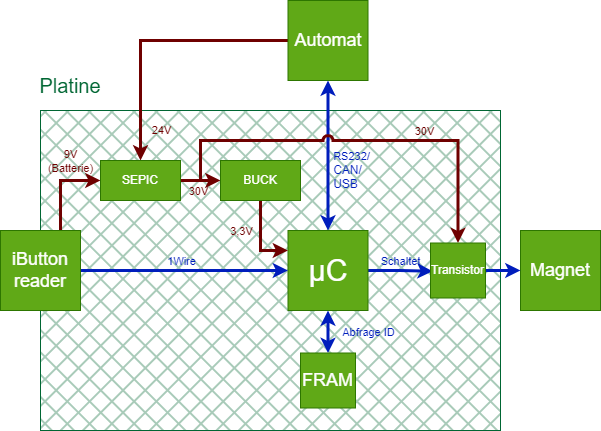

The diagram above was exported from draw.io. Its source (the exported page's mxGraphModel, read from the mxfile embedded in the PNG):
<mxGraphModel dx="810" dy="473" grid="1" gridSize="10" guides="1" tooltips="1" connect="1" arrows="1" fold="1" page="1" pageScale="1" pageWidth="827" pageHeight="1169" math="0" shadow="0">
  <root>
    <mxCell id="0" />
    <mxCell id="1" parent="0" />
    <mxCell id="DAWMF_1Opdh2Pv-steDE-5" value="" style="rounded=0;whiteSpace=wrap;html=1;verticalAlign=top;align=left;labelBackgroundColor=none;fontFamily=Helvetica;horizontal=1;fillStyle=cross-hatch;fontColor=#333333;strokeColor=#006633;fillColor=#006633;" parent="1" vertex="1">
      <mxGeometry x="240" y="280" width="460" height="320" as="geometry" />
    </mxCell>
    <mxCell id="DAWMF_1Opdh2Pv-steDE-9" style="edgeStyle=orthogonalEdgeStyle;rounded=0;orthogonalLoop=1;jettySize=auto;html=1;exitX=0.5;exitY=1;exitDx=0;exitDy=0;startArrow=classic;startFill=1;labelBackgroundColor=none;fontFamily=Helvetica;horizontal=1;fontColor=default;strokeColor=#001DBC;strokeWidth=3;fillColor=#0050ef;" parent="1" source="DAWMF_1Opdh2Pv-steDE-1" target="DAWMF_1Opdh2Pv-steDE-3" edge="1">
      <mxGeometry relative="1" as="geometry" />
    </mxCell>
    <mxCell id="8kEHXeR9btREko5PHEKB-12" value="Abfrage ID" style="edgeLabel;html=1;align=center;verticalAlign=middle;resizable=0;points=[];labelBackgroundColor=none;fontColor=#001DBC;" parent="DAWMF_1Opdh2Pv-steDE-9" vertex="1" connectable="0">
      <mxGeometry x="0.1576" relative="1" as="geometry">
        <mxPoint x="40" y="-4" as="offset" />
      </mxGeometry>
    </mxCell>
    <mxCell id="DAWMF_1Opdh2Pv-steDE-15" style="edgeStyle=orthogonalEdgeStyle;rounded=0;orthogonalLoop=1;jettySize=auto;html=1;entryX=0.5;entryY=1;entryDx=0;entryDy=0;startArrow=classic;startFill=1;labelBackgroundColor=none;fontFamily=Helvetica;horizontal=1;fontColor=default;strokeColor=#001DBC;strokeWidth=3;fillColor=#0050ef;" parent="1" source="DAWMF_1Opdh2Pv-steDE-1" target="DAWMF_1Opdh2Pv-steDE-14" edge="1">
      <mxGeometry relative="1" as="geometry" />
    </mxCell>
    <mxCell id="8kEHXeR9btREko5PHEKB-10" value="RS232/&lt;br style=&quot;font-size: 12px;&quot;&gt;&lt;div style=&quot;font-size: 12px; text-align: left;&quot;&gt;CAN/&lt;/div&gt;&lt;div style=&quot;font-size: 12px; text-align: left;&quot;&gt;USB&lt;/div&gt;" style="edgeLabel;html=1;align=center;verticalAlign=middle;resizable=0;points=[];labelBackgroundColor=none;fontColor=#001DBC;" parent="DAWMF_1Opdh2Pv-steDE-15" vertex="1" connectable="0">
      <mxGeometry x="0.2225" relative="1" as="geometry">
        <mxPoint x="23" y="31" as="offset" />
      </mxGeometry>
    </mxCell>
    <mxCell id="8kEHXeR9btREko5PHEKB-16" style="edgeStyle=orthogonalEdgeStyle;rounded=0;orthogonalLoop=1;jettySize=auto;html=1;entryX=0.039;entryY=0.515;entryDx=0;entryDy=0;entryPerimeter=0;labelBackgroundColor=none;fontColor=default;strokeColor=#001DBC;strokeWidth=3;fillColor=#0050ef;" parent="1" source="DAWMF_1Opdh2Pv-steDE-1" target="8kEHXeR9btREko5PHEKB-15" edge="1">
      <mxGeometry relative="1" as="geometry" />
    </mxCell>
    <mxCell id="8kEHXeR9btREko5PHEKB-17" value="Schaltet" style="edgeLabel;html=1;align=center;verticalAlign=middle;resizable=0;points=[];labelBackgroundColor=none;fontColor=#001DBC;" parent="8kEHXeR9btREko5PHEKB-16" vertex="1" connectable="0">
      <mxGeometry x="-0.3191" relative="1" as="geometry">
        <mxPoint x="10" y="-10" as="offset" />
      </mxGeometry>
    </mxCell>
    <mxCell id="DAWMF_1Opdh2Pv-steDE-1" value="&lt;font style=&quot;font-size: 30px;&quot;&gt;µC&lt;/font&gt;" style="whiteSpace=wrap;html=1;aspect=fixed;labelBackgroundColor=none;fontFamily=Helvetica;horizontal=1;rounded=0;fillColor=#60a917;strokeColor=#2D7600;fontColor=#FFFFFF;" parent="1" vertex="1">
      <mxGeometry x="487.5" y="400" width="80" height="80" as="geometry" />
    </mxCell>
    <mxCell id="DAWMF_1Opdh2Pv-steDE-2" value="&lt;font style=&quot;font-size: 18px;&quot;&gt;Magnet&lt;/font&gt;" style="whiteSpace=wrap;html=1;aspect=fixed;labelBackgroundColor=none;fontFamily=Helvetica;horizontal=1;rounded=0;fillColor=#60a917;strokeColor=#2D7600;fontColor=#FFFFFF;" parent="1" vertex="1">
      <mxGeometry x="720" y="400" width="80" height="80" as="geometry" />
    </mxCell>
    <mxCell id="DAWMF_1Opdh2Pv-steDE-3" value="&lt;font style=&quot;font-size: 18px;&quot;&gt;FRAM&lt;/font&gt;" style="whiteSpace=wrap;html=1;aspect=fixed;labelBackgroundColor=none;fontFamily=Helvetica;horizontal=1;rounded=0;fillColor=#60a917;strokeColor=#2D7600;fontColor=#FFFFFF;" parent="1" vertex="1">
      <mxGeometry x="500" y="522.5" width="55" height="55" as="geometry" />
    </mxCell>
    <mxCell id="DAWMF_1Opdh2Pv-steDE-7" style="edgeStyle=orthogonalEdgeStyle;rounded=0;orthogonalLoop=1;jettySize=auto;html=1;labelBackgroundColor=none;fontFamily=Helvetica;horizontal=1;fontColor=default;strokeColor=#001DBC;strokeWidth=3;fillColor=#0050ef;" parent="1" source="DAWMF_1Opdh2Pv-steDE-4" target="DAWMF_1Opdh2Pv-steDE-1" edge="1">
      <mxGeometry relative="1" as="geometry">
        <Array as="points">
          <mxPoint x="430" y="440" />
          <mxPoint x="430" y="440" />
        </Array>
      </mxGeometry>
    </mxCell>
    <mxCell id="8kEHXeR9btREko5PHEKB-9" value="1Wire" style="edgeLabel;html=1;align=center;verticalAlign=middle;resizable=0;points=[];labelBackgroundColor=none;fontColor=#001DBC;" parent="DAWMF_1Opdh2Pv-steDE-7" vertex="1" connectable="0">
      <mxGeometry x="-0.0455" y="-1" relative="1" as="geometry">
        <mxPoint x="1" y="-11" as="offset" />
      </mxGeometry>
    </mxCell>
    <mxCell id="8kEHXeR9btREko5PHEKB-4" style="edgeStyle=orthogonalEdgeStyle;rounded=0;orthogonalLoop=1;jettySize=auto;html=1;exitX=0.75;exitY=0;exitDx=0;exitDy=0;entryX=0;entryY=0.5;entryDx=0;entryDy=0;labelBackgroundColor=none;fontColor=default;strokeColor=#6F0000;strokeWidth=3;fillColor=#a20025;" parent="1" source="DAWMF_1Opdh2Pv-steDE-4" target="8kEHXeR9btREko5PHEKB-2" edge="1">
      <mxGeometry relative="1" as="geometry" />
    </mxCell>
    <mxCell id="8kEHXeR9btREko5PHEKB-8" value="9V&lt;br&gt;(Batterie)" style="edgeLabel;html=1;align=center;verticalAlign=middle;resizable=0;points=[];labelBackgroundColor=none;fontColor=#6F0000;" parent="8kEHXeR9btREko5PHEKB-4" vertex="1" connectable="0">
      <mxGeometry x="0.3" y="-1" relative="1" as="geometry">
        <mxPoint y="-21" as="offset" />
      </mxGeometry>
    </mxCell>
    <mxCell id="DAWMF_1Opdh2Pv-steDE-4" value="&lt;font style=&quot;font-size: 18px;&quot;&gt;iButton reader&lt;/font&gt;" style="whiteSpace=wrap;html=1;aspect=fixed;labelBackgroundColor=none;fontFamily=Helvetica;horizontal=1;rounded=0;fillColor=#60a917;strokeColor=#2D7600;fontColor=#FFFFFF;" parent="1" vertex="1">
      <mxGeometry x="200" y="400" width="80" height="80" as="geometry" />
    </mxCell>
    <mxCell id="8kEHXeR9btREko5PHEKB-5" style="edgeStyle=orthogonalEdgeStyle;rounded=0;orthogonalLoop=1;jettySize=auto;html=1;entryX=0.5;entryY=0;entryDx=0;entryDy=0;labelBackgroundColor=none;fontColor=default;strokeColor=#6F0000;strokeWidth=3;fillColor=#a20025;" parent="1" source="DAWMF_1Opdh2Pv-steDE-14" target="8kEHXeR9btREko5PHEKB-2" edge="1">
      <mxGeometry relative="1" as="geometry" />
    </mxCell>
    <mxCell id="8kEHXeR9btREko5PHEKB-7" value="24V" style="edgeLabel;html=1;align=center;verticalAlign=middle;resizable=0;points=[];labelBackgroundColor=none;fontColor=#6F0000;" parent="8kEHXeR9btREko5PHEKB-5" vertex="1" connectable="0">
      <mxGeometry x="0.4357" y="1" relative="1" as="geometry">
        <mxPoint x="19" y="45" as="offset" />
      </mxGeometry>
    </mxCell>
    <mxCell id="DAWMF_1Opdh2Pv-steDE-14" value="&lt;font style=&quot;font-size: 18px;&quot;&gt;Automat&lt;/font&gt;" style="whiteSpace=wrap;html=1;aspect=fixed;labelBackgroundColor=none;fontFamily=Helvetica;horizontal=1;rounded=0;fillColor=#60a917;strokeColor=#2D7600;fontColor=#FFFFFF;" parent="1" vertex="1">
      <mxGeometry x="487.5" y="170" width="80" height="80" as="geometry" />
    </mxCell>
    <mxCell id="lNmfYnEP6FEeJP3mTJlk-1" value="&lt;font style=&quot;font-size: 20px;&quot;&gt;Platine&lt;/font&gt;" style="text;html=1;align=center;verticalAlign=middle;whiteSpace=wrap;rounded=0;labelBackgroundColor=none;fontColor=#006633;" parent="1" vertex="1">
      <mxGeometry x="240" y="240" width="60" height="30" as="geometry" />
    </mxCell>
    <mxCell id="8kEHXeR9btREko5PHEKB-13" style="edgeStyle=orthogonalEdgeStyle;rounded=0;orthogonalLoop=1;jettySize=auto;html=1;entryX=0;entryY=0.5;entryDx=0;entryDy=0;labelBackgroundColor=none;fontColor=default;strokeColor=#6F0000;jumpStyle=arc;strokeWidth=3;fillColor=#a20025;" parent="1" source="8kEHXeR9btREko5PHEKB-2" target="8kEHXeR9btREko5PHEKB-6" edge="1">
      <mxGeometry relative="1" as="geometry" />
    </mxCell>
    <mxCell id="8kEHXeR9btREko5PHEKB-14" value="30V" style="edgeLabel;html=1;align=center;verticalAlign=middle;resizable=0;points=[];labelBackgroundColor=none;fontColor=#6F0000;" parent="8kEHXeR9btREko5PHEKB-13" vertex="1" connectable="0">
      <mxGeometry x="-0.134" y="-1" relative="1" as="geometry">
        <mxPoint y="9" as="offset" />
      </mxGeometry>
    </mxCell>
    <mxCell id="8kEHXeR9btREko5PHEKB-20" style="edgeStyle=orthogonalEdgeStyle;rounded=0;orthogonalLoop=1;jettySize=auto;html=1;entryX=0.5;entryY=0;entryDx=0;entryDy=0;strokeColor=#6F0000;jumpStyle=arc;strokeWidth=3;fillColor=#a20025;" parent="1" source="8kEHXeR9btREko5PHEKB-2" edge="1">
      <mxGeometry relative="1" as="geometry">
        <mxPoint x="340" y="370" as="sourcePoint" />
        <mxPoint x="657.4999999999999" y="412.5" as="targetPoint" />
        <Array as="points">
          <mxPoint x="400" y="350" />
          <mxPoint x="400" y="310" />
          <mxPoint x="657" y="310" />
        </Array>
      </mxGeometry>
    </mxCell>
    <mxCell id="8kEHXeR9btREko5PHEKB-21" value="&lt;font&gt;30V&lt;/font&gt;" style="edgeLabel;html=1;align=center;verticalAlign=middle;resizable=0;points=[];labelBackgroundColor=none;fontColor=#6F0000;" parent="8kEHXeR9btREko5PHEKB-20" vertex="1" connectable="0">
      <mxGeometry x="-0.4347" y="-2" relative="1" as="geometry">
        <mxPoint x="164" y="-12" as="offset" />
      </mxGeometry>
    </mxCell>
    <mxCell id="8kEHXeR9btREko5PHEKB-2" value="SEPIC" style="rounded=0;whiteSpace=wrap;html=1;labelBackgroundColor=none;fillColor=#60a917;strokeColor=#2D7600;fontColor=#FFFFFF;" parent="1" vertex="1">
      <mxGeometry x="300" y="330" width="80" height="40" as="geometry" />
    </mxCell>
    <mxCell id="nJmxx58iF6XYckU7piHX-3" style="edgeStyle=orthogonalEdgeStyle;rounded=0;orthogonalLoop=1;jettySize=auto;html=1;entryX=0;entryY=0.25;entryDx=0;entryDy=0;fontColor=#4D4D4D;strokeColor=#6F0000;strokeWidth=3;fillColor=#a20025;" edge="1" parent="1" source="8kEHXeR9btREko5PHEKB-6" target="DAWMF_1Opdh2Pv-steDE-1">
      <mxGeometry relative="1" as="geometry" />
    </mxCell>
    <mxCell id="nJmxx58iF6XYckU7piHX-4" value="3,3V" style="edgeLabel;html=1;align=center;verticalAlign=middle;resizable=0;points=[];fontColor=#6F0000;labelBackgroundColor=none;" vertex="1" connectable="0" parent="nJmxx58iF6XYckU7piHX-3">
      <mxGeometry x="-0.2814" y="-2" relative="1" as="geometry">
        <mxPoint x="-18" y="2" as="offset" />
      </mxGeometry>
    </mxCell>
    <mxCell id="8kEHXeR9btREko5PHEKB-6" value="BUCK" style="rounded=0;whiteSpace=wrap;html=1;labelBackgroundColor=none;fillColor=#60a917;strokeColor=#2D7600;fontColor=#FFFFFF;" parent="1" vertex="1">
      <mxGeometry x="420" y="330" width="80" height="40" as="geometry" />
    </mxCell>
    <mxCell id="8kEHXeR9btREko5PHEKB-18" style="edgeStyle=orthogonalEdgeStyle;rounded=0;orthogonalLoop=1;jettySize=auto;html=1;exitX=1;exitY=0.5;exitDx=0;exitDy=0;entryX=0;entryY=0.5;entryDx=0;entryDy=0;labelBackgroundColor=none;fontColor=default;strokeColor=#001DBC;strokeWidth=3;fillColor=#0050ef;" parent="1" source="8kEHXeR9btREko5PHEKB-15" target="DAWMF_1Opdh2Pv-steDE-2" edge="1">
      <mxGeometry relative="1" as="geometry" />
    </mxCell>
    <mxCell id="8kEHXeR9btREko5PHEKB-15" value="Transistor" style="whiteSpace=wrap;html=1;aspect=fixed;labelBackgroundColor=none;fillColor=#60a917;strokeColor=#2D7600;fontColor=#FFFFFF;" parent="1" vertex="1">
      <mxGeometry x="630" y="412.5" width="55" height="55" as="geometry" />
    </mxCell>
  </root>
</mxGraphModel>